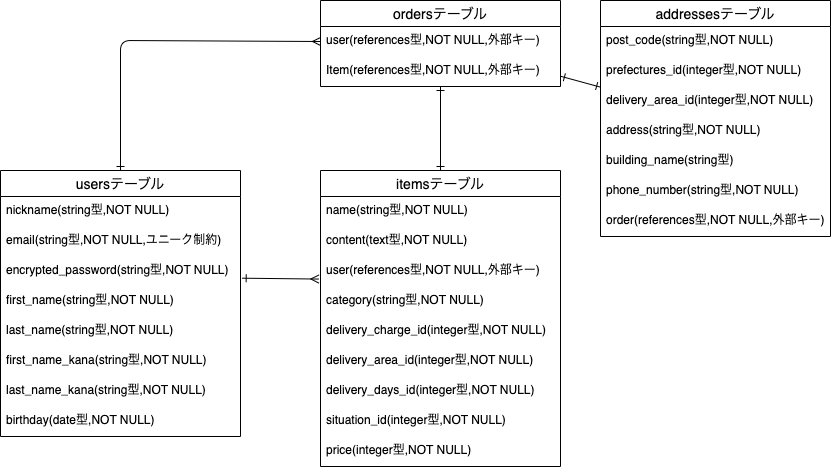

The diagram above was exported from draw.io. Its source (the exported page's mxGraphModel, read from the mxfile embedded in the PNG):
<mxGraphModel dx="1333" dy="473" grid="1" gridSize="10" guides="1" tooltips="1" connect="1" arrows="1" fold="1" page="1" pageScale="1" pageWidth="827" pageHeight="1169" math="0" shadow="0">
  <root>
    <mxCell id="0" />
    <mxCell id="1" parent="0" />
    <mxCell id="2" style="edgeStyle=none;html=1;endArrow=ERmany;endFill=0;startArrow=ERone;startFill=0;entryX=-0.007;entryY=0.752;entryDx=0;entryDy=0;exitX=1.007;exitY=0.723;exitDx=0;exitDy=0;exitPerimeter=0;entryPerimeter=0;" parent="1" source="7" target="17" edge="1">
      <mxGeometry relative="1" as="geometry">
        <mxPoint x="150" y="340" as="sourcePoint" />
      </mxGeometry>
    </mxCell>
    <mxCell id="57" style="edgeStyle=none;html=1;startArrow=ERone;startFill=0;endArrow=ERmany;endFill=0;exitX=0.5;exitY=0;exitDx=0;exitDy=0;entryX=0;entryY=0.5;entryDx=0;entryDy=0;" parent="1" source="4" target="35" edge="1">
      <mxGeometry relative="1" as="geometry">
        <Array as="points">
          <mxPoint y="110" />
        </Array>
      </mxGeometry>
    </mxCell>
    <mxCell id="4" value="usersテーブル" style="swimlane;fontStyle=0;childLayout=stackLayout;horizontal=1;startSize=26;horizontalStack=0;resizeParent=1;resizeParentMax=0;resizeLast=0;collapsible=1;marginBottom=0;align=center;fontSize=14;" parent="1" vertex="1">
      <mxGeometry x="-120" y="240" width="240" height="266" as="geometry" />
    </mxCell>
    <mxCell id="5" value="nickname(string型,NOT NULL)" style="text;strokeColor=none;fillColor=none;spacingLeft=4;spacingRight=4;overflow=hidden;rotatable=0;points=[[0,0.5],[1,0.5]];portConstraint=eastwest;fontSize=12;" parent="4" vertex="1">
      <mxGeometry y="26" width="240" height="30" as="geometry" />
    </mxCell>
    <mxCell id="6" value="email(string型,NOT NULL,ユニーク制約)" style="text;strokeColor=none;fillColor=none;spacingLeft=4;spacingRight=4;overflow=hidden;rotatable=0;points=[[0,0.5],[1,0.5]];portConstraint=eastwest;fontSize=12;" parent="4" vertex="1">
      <mxGeometry y="56" width="240" height="30" as="geometry" />
    </mxCell>
    <mxCell id="7" value="encrypted_password(string型,NOT NULL)" style="text;strokeColor=none;fillColor=none;spacingLeft=4;spacingRight=4;overflow=hidden;rotatable=0;points=[[0,0.5],[1,0.5]];portConstraint=eastwest;fontSize=12;" parent="4" vertex="1">
      <mxGeometry y="86" width="240" height="30" as="geometry" />
    </mxCell>
    <mxCell id="8" value="first_name(string型,NOT NULL)" style="text;strokeColor=none;fillColor=none;spacingLeft=4;spacingRight=4;overflow=hidden;rotatable=0;points=[[0,0.5],[1,0.5]];portConstraint=eastwest;fontSize=12;" parent="4" vertex="1">
      <mxGeometry y="116" width="240" height="30" as="geometry" />
    </mxCell>
    <mxCell id="9" value="last_name(string型,NOT NULL)" style="text;strokeColor=none;fillColor=none;spacingLeft=4;spacingRight=4;overflow=hidden;rotatable=0;points=[[0,0.5],[1,0.5]];portConstraint=eastwest;fontSize=12;" parent="4" vertex="1">
      <mxGeometry y="146" width="240" height="30" as="geometry" />
    </mxCell>
    <mxCell id="78" value="first_name_kana(string型,NOT NULL)" style="text;strokeColor=none;fillColor=none;spacingLeft=4;spacingRight=4;overflow=hidden;rotatable=0;points=[[0,0.5],[1,0.5]];portConstraint=eastwest;fontSize=12;" vertex="1" parent="4">
      <mxGeometry y="176" width="240" height="30" as="geometry" />
    </mxCell>
    <mxCell id="79" value="last_name_kana(string型,NOT NULL)" style="text;strokeColor=none;fillColor=none;spacingLeft=4;spacingRight=4;overflow=hidden;rotatable=0;points=[[0,0.5],[1,0.5]];portConstraint=eastwest;fontSize=12;" vertex="1" parent="4">
      <mxGeometry y="206" width="240" height="30" as="geometry" />
    </mxCell>
    <mxCell id="59" value="birthday(date型,NOT NULL)" style="text;strokeColor=none;fillColor=none;spacingLeft=4;spacingRight=4;overflow=hidden;rotatable=0;points=[[0,0.5],[1,0.5]];portConstraint=eastwest;fontSize=12;" vertex="1" parent="4">
      <mxGeometry y="236" width="240" height="30" as="geometry" />
    </mxCell>
    <mxCell id="13" style="edgeStyle=none;html=1;startArrow=ERone;startFill=0;endArrow=ERone;endFill=0;" parent="1" source="14" target="31" edge="1">
      <mxGeometry relative="1" as="geometry" />
    </mxCell>
    <mxCell id="14" value="itemsテーブル" style="swimlane;fontStyle=0;childLayout=stackLayout;horizontal=1;startSize=26;horizontalStack=0;resizeParent=1;resizeParentMax=0;resizeLast=0;collapsible=1;marginBottom=0;align=center;fontSize=14;" parent="1" vertex="1">
      <mxGeometry x="200" y="240" width="240" height="296" as="geometry" />
    </mxCell>
    <mxCell id="16" value="name(string型,NOT NULL)" style="text;strokeColor=none;fillColor=none;spacingLeft=4;spacingRight=4;overflow=hidden;rotatable=0;points=[[0,0.5],[1,0.5]];portConstraint=eastwest;fontSize=12;" parent="14" vertex="1">
      <mxGeometry y="26" width="240" height="30" as="geometry" />
    </mxCell>
    <mxCell id="60" value="content(text型,NOT NULL)" style="text;strokeColor=none;fillColor=none;spacingLeft=4;spacingRight=4;overflow=hidden;rotatable=0;points=[[0,0.5],[1,0.5]];portConstraint=eastwest;fontSize=12;" vertex="1" parent="14">
      <mxGeometry y="56" width="240" height="30" as="geometry" />
    </mxCell>
    <mxCell id="17" value="user(references型,NOT NULL,外部キー)" style="text;strokeColor=none;fillColor=none;spacingLeft=4;spacingRight=4;overflow=hidden;rotatable=0;points=[[0,0.5],[1,0.5]];portConstraint=eastwest;fontSize=12;" parent="14" vertex="1">
      <mxGeometry y="86" width="240" height="30" as="geometry" />
    </mxCell>
    <mxCell id="19" value="category(string型,NOT NULL)" style="text;strokeColor=none;fillColor=none;spacingLeft=4;spacingRight=4;overflow=hidden;rotatable=0;points=[[0,0.5],[1,0.5]];portConstraint=eastwest;fontSize=12;" parent="14" vertex="1">
      <mxGeometry y="116" width="240" height="30" as="geometry" />
    </mxCell>
    <mxCell id="20" value="delivery_charge_id(integer型,NOT NULL)" style="text;strokeColor=none;fillColor=none;spacingLeft=4;spacingRight=4;overflow=hidden;rotatable=0;points=[[0,0.5],[1,0.5]];portConstraint=eastwest;fontSize=12;" parent="14" vertex="1">
      <mxGeometry y="146" width="240" height="30" as="geometry" />
    </mxCell>
    <mxCell id="62" value="delivery_area_id(integer型,NOT NULL)" style="text;strokeColor=none;fillColor=none;spacingLeft=4;spacingRight=4;overflow=hidden;rotatable=0;points=[[0,0.5],[1,0.5]];portConstraint=eastwest;fontSize=12;" vertex="1" parent="14">
      <mxGeometry y="176" width="240" height="30" as="geometry" />
    </mxCell>
    <mxCell id="61" value="delivery_days_id(integer型,NOT NULL)" style="text;strokeColor=none;fillColor=none;spacingLeft=4;spacingRight=4;overflow=hidden;rotatable=0;points=[[0,0.5],[1,0.5]];portConstraint=eastwest;fontSize=12;" vertex="1" parent="14">
      <mxGeometry y="206" width="240" height="30" as="geometry" />
    </mxCell>
    <mxCell id="21" value="situation_id(integer型,NOT NULL)" style="text;strokeColor=none;fillColor=none;spacingLeft=4;spacingRight=4;overflow=hidden;rotatable=0;points=[[0,0.5],[1,0.5]];portConstraint=eastwest;fontSize=12;" parent="14" vertex="1">
      <mxGeometry y="236" width="240" height="30" as="geometry" />
    </mxCell>
    <mxCell id="18" value="price(integer型,NOT NULL)" style="text;strokeColor=none;fillColor=none;spacingLeft=4;spacingRight=4;overflow=hidden;rotatable=0;points=[[0,0.5],[1,0.5]];portConstraint=eastwest;fontSize=12;" parent="14" vertex="1">
      <mxGeometry y="266" width="240" height="30" as="geometry" />
    </mxCell>
    <mxCell id="77" style="edgeStyle=none;html=1;startArrow=ERone;startFill=0;endArrow=ERone;endFill=0;" edge="1" parent="1" source="31" target="64">
      <mxGeometry relative="1" as="geometry" />
    </mxCell>
    <mxCell id="31" value="ordersテーブル" style="swimlane;fontStyle=0;childLayout=stackLayout;horizontal=1;startSize=26;horizontalStack=0;resizeParent=1;resizeParentMax=0;resizeLast=0;collapsible=1;marginBottom=0;align=center;fontSize=14;" parent="1" vertex="1">
      <mxGeometry x="200" y="70" width="240" height="86" as="geometry" />
    </mxCell>
    <mxCell id="35" value="user(references型,NOT NULL,外部キー)" style="text;strokeColor=none;fillColor=none;spacingLeft=4;spacingRight=4;overflow=hidden;rotatable=0;points=[[0,0.5],[1,0.5]];portConstraint=eastwest;fontSize=12;" parent="31" vertex="1">
      <mxGeometry y="26" width="240" height="30" as="geometry" />
    </mxCell>
    <mxCell id="47" value="Item(references型,NOT NULL,外部キー)" style="text;strokeColor=none;fillColor=none;spacingLeft=4;spacingRight=4;overflow=hidden;rotatable=0;points=[[0,0.5],[1,0.5]];portConstraint=eastwest;fontSize=12;" parent="31" vertex="1">
      <mxGeometry y="56" width="240" height="30" as="geometry" />
    </mxCell>
    <mxCell id="64" value="addressesテーブル" style="swimlane;fontStyle=0;childLayout=stackLayout;horizontal=1;startSize=26;horizontalStack=0;resizeParent=1;resizeParentMax=0;resizeLast=0;collapsible=1;marginBottom=0;align=center;fontSize=14;" vertex="1" parent="1">
      <mxGeometry x="480" y="70" width="230" height="236" as="geometry" />
    </mxCell>
    <mxCell id="66" value="post_code(string型,NOT NULL)" style="text;strokeColor=none;fillColor=none;spacingLeft=4;spacingRight=4;overflow=hidden;rotatable=0;points=[[0,0.5],[1,0.5]];portConstraint=eastwest;fontSize=12;" vertex="1" parent="64">
      <mxGeometry y="26" width="230" height="30" as="geometry" />
    </mxCell>
    <mxCell id="68" value="prefectures_id(integer型,NOT NULL)" style="text;strokeColor=none;fillColor=none;spacingLeft=4;spacingRight=4;overflow=hidden;rotatable=0;points=[[0,0.5],[1,0.5]];portConstraint=eastwest;fontSize=12;" vertex="1" parent="64">
      <mxGeometry y="56" width="230" height="30" as="geometry" />
    </mxCell>
    <mxCell id="80" value="delivery_area_id(integer型,NOT NULL)" style="text;strokeColor=none;fillColor=none;spacingLeft=4;spacingRight=4;overflow=hidden;rotatable=0;points=[[0,0.5],[1,0.5]];portConstraint=eastwest;fontSize=12;" vertex="1" parent="64">
      <mxGeometry y="86" width="230" height="30" as="geometry" />
    </mxCell>
    <mxCell id="70" value="address(string型,NOT NULL)" style="text;strokeColor=none;fillColor=none;spacingLeft=4;spacingRight=4;overflow=hidden;rotatable=0;points=[[0,0.5],[1,0.5]];portConstraint=eastwest;fontSize=12;" vertex="1" parent="64">
      <mxGeometry y="116" width="230" height="30" as="geometry" />
    </mxCell>
    <mxCell id="73" value="building_name(string型)" style="text;strokeColor=none;fillColor=none;spacingLeft=4;spacingRight=4;overflow=hidden;rotatable=0;points=[[0,0.5],[1,0.5]];portConstraint=eastwest;fontSize=12;" vertex="1" parent="64">
      <mxGeometry y="146" width="230" height="30" as="geometry" />
    </mxCell>
    <mxCell id="74" value="phone_number(string型,NOT NULL)" style="text;strokeColor=none;fillColor=none;spacingLeft=4;spacingRight=4;overflow=hidden;rotatable=0;points=[[0,0.5],[1,0.5]];portConstraint=eastwest;fontSize=12;" vertex="1" parent="64">
      <mxGeometry y="176" width="230" height="30" as="geometry" />
    </mxCell>
    <mxCell id="75" value="order(references型,NOT NULL,外部キー)" style="text;strokeColor=none;fillColor=none;spacingLeft=4;spacingRight=4;overflow=hidden;rotatable=0;points=[[0,0.5],[1,0.5]];portConstraint=eastwest;fontSize=12;" vertex="1" parent="64">
      <mxGeometry y="206" width="230" height="30" as="geometry" />
    </mxCell>
  </root>
</mxGraphModel>